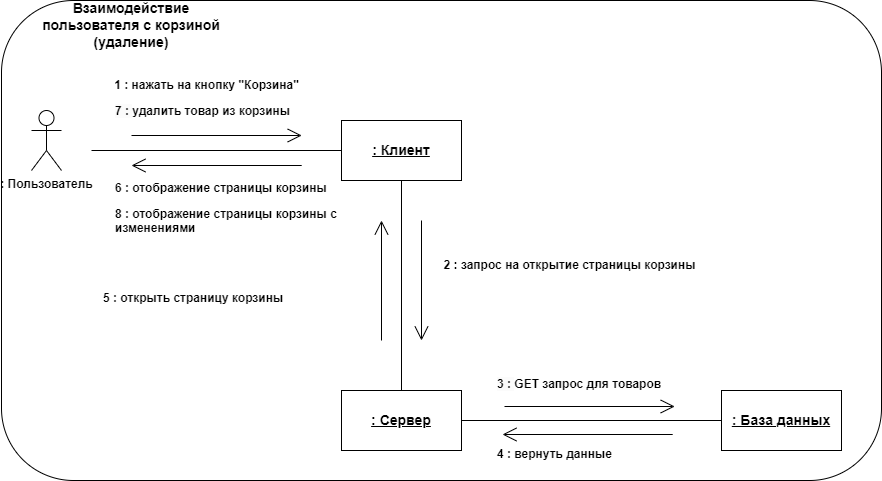

The diagram above was exported from draw.io. Its source (the exported page's mxGraphModel, read from the mxfile embedded in the PNG):
<mxGraphModel dx="1050" dy="577" grid="1" gridSize="10" guides="1" tooltips="1" connect="1" arrows="1" fold="1" page="1" pageScale="1" pageWidth="827" pageHeight="1169" math="0" shadow="0">
  <root>
    <mxCell id="0" />
    <mxCell id="1" parent="0" />
    <mxCell id="7so-W2nKtGXz3Fn0U89w-26" value="" style="rounded=1;whiteSpace=wrap;html=1;" parent="1" vertex="1">
      <mxGeometry x="120" y="40" width="880" height="480" as="geometry" />
    </mxCell>
    <mxCell id="7so-W2nKtGXz3Fn0U89w-2" value="&lt;b style=&quot;border-color: var(--border-color); font-size: 14px;&quot;&gt;Взаимодействие пользователя с корзиной (удаление)&lt;/b&gt;" style="text;html=1;strokeColor=none;fillColor=none;align=center;verticalAlign=middle;whiteSpace=wrap;rounded=0;" parent="1" vertex="1">
      <mxGeometry x="160" y="50" width="180" height="30" as="geometry" />
    </mxCell>
    <mxCell id="7so-W2nKtGXz3Fn0U89w-3" value="&lt;b&gt;: Пользователь&lt;/b&gt;" style="shape=umlActor;verticalLabelPosition=bottom;verticalAlign=top;html=1;outlineConnect=0;" parent="1" vertex="1">
      <mxGeometry x="150" y="150" width="30" height="60" as="geometry" />
    </mxCell>
    <mxCell id="7so-W2nKtGXz3Fn0U89w-4" value="&lt;b&gt;&lt;u&gt;&lt;font style=&quot;font-size: 14px;&quot;&gt;: Клиент&lt;/font&gt;&lt;/u&gt;&lt;/b&gt;" style="rounded=0;whiteSpace=wrap;html=1;" parent="1" vertex="1">
      <mxGeometry x="460" y="160" width="120" height="60" as="geometry" />
    </mxCell>
    <mxCell id="7so-W2nKtGXz3Fn0U89w-5" value="&lt;b&gt;&lt;u&gt;&lt;font style=&quot;font-size: 14px;&quot;&gt;: Сервер&lt;/font&gt;&lt;/u&gt;&lt;/b&gt;" style="rounded=0;whiteSpace=wrap;html=1;" parent="1" vertex="1">
      <mxGeometry x="460" y="430" width="120" height="60" as="geometry" />
    </mxCell>
    <mxCell id="7so-W2nKtGXz3Fn0U89w-6" value="&lt;b&gt;&lt;u&gt;&lt;font style=&quot;font-size: 14px;&quot;&gt;: База данных&lt;/font&gt;&lt;/u&gt;&lt;/b&gt;" style="rounded=0;whiteSpace=wrap;html=1;" parent="1" vertex="1">
      <mxGeometry x="840" y="430" width="120" height="60" as="geometry" />
    </mxCell>
    <mxCell id="7so-W2nKtGXz3Fn0U89w-7" value="" style="endArrow=open;html=1;rounded=0;endFill=0;endSize=12;" parent="1" edge="1">
      <mxGeometry width="50" height="50" relative="1" as="geometry">
        <mxPoint x="250" y="175" as="sourcePoint" />
        <mxPoint x="420.2" y="175" as="targetPoint" />
      </mxGeometry>
    </mxCell>
    <mxCell id="7so-W2nKtGXz3Fn0U89w-8" value="" style="endArrow=none;html=1;rounded=0;entryX=0;entryY=0.5;entryDx=0;entryDy=0;" parent="1" target="7so-W2nKtGXz3Fn0U89w-4" edge="1">
      <mxGeometry width="50" height="50" relative="1" as="geometry">
        <mxPoint x="210" y="190" as="sourcePoint" />
        <mxPoint x="580" y="280" as="targetPoint" />
      </mxGeometry>
    </mxCell>
    <mxCell id="7so-W2nKtGXz3Fn0U89w-9" value="" style="endArrow=none;html=1;rounded=0;entryX=0;entryY=0.5;entryDx=0;entryDy=0;exitX=1;exitY=0.5;exitDx=0;exitDy=0;" parent="1" source="7so-W2nKtGXz3Fn0U89w-5" target="7so-W2nKtGXz3Fn0U89w-6" edge="1">
      <mxGeometry width="50" height="50" relative="1" as="geometry">
        <mxPoint x="590" y="419.5" as="sourcePoint" />
        <mxPoint x="840" y="419.5" as="targetPoint" />
      </mxGeometry>
    </mxCell>
    <mxCell id="7so-W2nKtGXz3Fn0U89w-10" value="" style="endArrow=none;html=1;rounded=0;entryX=0.5;entryY=0;entryDx=0;entryDy=0;exitX=0.5;exitY=1;exitDx=0;exitDy=0;" parent="1" source="7so-W2nKtGXz3Fn0U89w-4" target="7so-W2nKtGXz3Fn0U89w-5" edge="1">
      <mxGeometry width="50" height="50" relative="1" as="geometry">
        <mxPoint x="220" y="200" as="sourcePoint" />
        <mxPoint x="470" y="200" as="targetPoint" />
      </mxGeometry>
    </mxCell>
    <mxCell id="7so-W2nKtGXz3Fn0U89w-11" value="" style="endArrow=open;html=1;rounded=0;endFill=0;endSize=12;" parent="1" edge="1">
      <mxGeometry width="50" height="50" relative="1" as="geometry">
        <mxPoint x="623" y="446" as="sourcePoint" />
        <mxPoint x="793.2" y="446" as="targetPoint" />
      </mxGeometry>
    </mxCell>
    <mxCell id="7so-W2nKtGXz3Fn0U89w-12" value="" style="endArrow=none;html=1;rounded=0;endFill=0;endSize=12;startArrow=open;startFill=0;startSize=12;" parent="1" edge="1">
      <mxGeometry width="50" height="50" relative="1" as="geometry">
        <mxPoint x="621" y="474" as="sourcePoint" />
        <mxPoint x="791.2" y="474" as="targetPoint" />
      </mxGeometry>
    </mxCell>
    <mxCell id="7so-W2nKtGXz3Fn0U89w-13" value="" style="endArrow=none;html=1;rounded=0;endFill=0;endSize=12;startArrow=open;startFill=0;startSize=12;" parent="1" edge="1">
      <mxGeometry width="50" height="50" relative="1" as="geometry">
        <mxPoint x="250" y="205" as="sourcePoint" />
        <mxPoint x="420.20000000000005" y="205" as="targetPoint" />
      </mxGeometry>
    </mxCell>
    <mxCell id="7so-W2nKtGXz3Fn0U89w-14" value="" style="endArrow=open;html=1;rounded=0;endFill=0;endSize=12;" parent="1" edge="1">
      <mxGeometry width="50" height="50" relative="1" as="geometry">
        <mxPoint x="540" y="260" as="sourcePoint" />
        <mxPoint x="540" y="380" as="targetPoint" />
      </mxGeometry>
    </mxCell>
    <mxCell id="7so-W2nKtGXz3Fn0U89w-15" value="" style="endArrow=none;html=1;rounded=0;endFill=0;endSize=12;startArrow=open;startFill=0;startSize=12;" parent="1" edge="1">
      <mxGeometry width="50" height="50" relative="1" as="geometry">
        <mxPoint x="500" y="260" as="sourcePoint" />
        <mxPoint x="500" y="380" as="targetPoint" />
      </mxGeometry>
    </mxCell>
    <mxCell id="7so-W2nKtGXz3Fn0U89w-16" value="&lt;b&gt;1 :&amp;nbsp;&lt;/b&gt;&lt;b style=&quot;border-color: var(--border-color);&quot;&gt;нажать на кнопку &quot;Корзина&lt;/b&gt;&lt;b&gt;&quot;&lt;/b&gt;" style="text;html=1;align=center;verticalAlign=middle;resizable=0;points=[];autosize=1;strokeColor=none;fillColor=none;" parent="1" vertex="1">
      <mxGeometry x="220" y="110" width="210" height="30" as="geometry" />
    </mxCell>
    <mxCell id="7so-W2nKtGXz3Fn0U89w-17" value="&lt;b&gt;2 :&amp;nbsp;&lt;/b&gt;&lt;b style=&quot;border-color: var(--border-color);&quot;&gt;запрос на открытие страницы корзины&lt;/b&gt;" style="text;html=1;align=center;verticalAlign=middle;resizable=0;points=[];autosize=1;strokeColor=none;fillColor=none;" parent="1" vertex="1">
      <mxGeometry x="548" y="290" width="280" height="30" as="geometry" />
    </mxCell>
    <mxCell id="7so-W2nKtGXz3Fn0U89w-18" value="&lt;b style=&quot;border-color: var(--border-color); color: rgb(0, 0, 0); font-family: Helvetica; font-size: 12px; font-style: normal; font-variant-ligatures: normal; font-variant-caps: normal; letter-spacing: normal; orphans: 2; text-align: center; text-indent: 0px; text-transform: none; widows: 2; word-spacing: 0px; -webkit-text-stroke-width: 0px; background-color: rgb(255, 255, 255); text-decoration-thickness: initial; text-decoration-style: initial; text-decoration-color: initial;&quot;&gt;5 :&amp;nbsp;&lt;/b&gt;&lt;b style=&quot;border-color: var(--border-color);&quot;&gt;открыть страницу&amp;nbsp;&lt;/b&gt;&lt;b style=&quot;border-color: var(--border-color); text-align: center;&quot;&gt;корзины&lt;/b&gt;" style="text;whiteSpace=wrap;html=1;" parent="1" vertex="1">
      <mxGeometry x="220" y="324" width="210" height="30" as="geometry" />
    </mxCell>
    <mxCell id="7so-W2nKtGXz3Fn0U89w-19" value="&lt;b style=&quot;border-color: var(--border-color); color: rgb(0, 0, 0); font-family: Helvetica; font-size: 12px; font-style: normal; font-variant-ligatures: normal; font-variant-caps: normal; letter-spacing: normal; orphans: 2; text-align: center; text-indent: 0px; text-transform: none; widows: 2; word-spacing: 0px; -webkit-text-stroke-width: 0px; background-color: rgb(255, 255, 255); text-decoration-thickness: initial; text-decoration-style: initial; text-decoration-color: initial;&quot;&gt;6 : отображение страницы корзины&lt;/b&gt;" style="text;whiteSpace=wrap;html=1;" parent="1" vertex="1">
      <mxGeometry x="232" y="214" width="218" height="30" as="geometry" />
    </mxCell>
    <mxCell id="7so-W2nKtGXz3Fn0U89w-20" value="&lt;b style=&quot;border-color: var(--border-color); color: rgb(0, 0, 0); font-family: Helvetica; font-size: 12px; font-style: normal; font-variant-ligatures: normal; font-variant-caps: normal; letter-spacing: normal; orphans: 2; text-align: center; text-indent: 0px; text-transform: none; widows: 2; word-spacing: 0px; -webkit-text-stroke-width: 0px; background-color: rgb(251, 251, 251); text-decoration-thickness: initial; text-decoration-style: initial; text-decoration-color: initial;&quot;&gt;7 :&amp;nbsp;&lt;/b&gt;&lt;b style=&quot;border-color: var(--border-color); text-align: center;&quot;&gt;удалить товар из корзины&lt;/b&gt;" style="text;whiteSpace=wrap;html=1;" parent="1" vertex="1">
      <mxGeometry x="232" y="137" width="220" height="30" as="geometry" />
    </mxCell>
    <mxCell id="7so-W2nKtGXz3Fn0U89w-22" value="&lt;b style=&quot;border-color: var(--border-color); color: rgb(0, 0, 0); font-family: Helvetica; font-size: 12px; font-style: normal; font-variant-ligatures: normal; font-variant-caps: normal; letter-spacing: normal; orphans: 2; text-align: center; text-indent: 0px; text-transform: none; widows: 2; word-spacing: 0px; -webkit-text-stroke-width: 0px; background-color: rgb(251, 251, 251); text-decoration-thickness: initial; text-decoration-style: initial; text-decoration-color: initial;&quot;&gt;3 :&amp;nbsp;&lt;/b&gt;&lt;b style=&quot;border-color: var(--border-color); text-align: center;&quot;&gt;GET запрос для товаров&lt;/b&gt;" style="text;whiteSpace=wrap;html=1;" parent="1" vertex="1">
      <mxGeometry x="614" y="410" width="196" height="40" as="geometry" />
    </mxCell>
    <mxCell id="7so-W2nKtGXz3Fn0U89w-23" value="&lt;b style=&quot;border-color: var(--border-color); color: rgb(0, 0, 0); font-family: Helvetica; font-size: 12px; font-style: normal; font-variant-ligatures: normal; font-variant-caps: normal; letter-spacing: normal; orphans: 2; text-align: center; text-indent: 0px; text-transform: none; widows: 2; word-spacing: 0px; -webkit-text-stroke-width: 0px; background-color: rgb(255, 255, 255); text-decoration-thickness: initial; text-decoration-style: initial; text-decoration-color: initial;&quot;&gt;4 :&amp;nbsp;&lt;/b&gt;&lt;b style=&quot;border-color: var(--border-color); text-align: center; background-color: rgb(255, 255, 255);&quot;&gt;вернуть данные&lt;/b&gt;" style="text;whiteSpace=wrap;html=1;" parent="1" vertex="1">
      <mxGeometry x="614" y="480" width="210" height="32" as="geometry" />
    </mxCell>
    <mxCell id="7so-W2nKtGXz3Fn0U89w-25" value="&lt;b style=&quot;border-color: var(--border-color); color: rgb(0, 0, 0); font-family: Helvetica; font-size: 12px; font-style: normal; font-variant-ligatures: normal; font-variant-caps: normal; letter-spacing: normal; orphans: 2; text-align: center; text-indent: 0px; text-transform: none; widows: 2; word-spacing: 0px; -webkit-text-stroke-width: 0px; background-color: rgb(255, 255, 255); text-decoration-thickness: initial; text-decoration-style: initial; text-decoration-color: initial;&quot;&gt;8 :&amp;nbsp;&lt;/b&gt;&lt;b style=&quot;border-color: var(--border-color); text-align: center; background-color: rgb(255, 255, 255);&quot;&gt;отображение страницы корзины с изменениями&amp;nbsp;&lt;/b&gt;" style="text;whiteSpace=wrap;html=1;" parent="1" vertex="1">
      <mxGeometry x="232" y="240" width="240" height="30" as="geometry" />
    </mxCell>
  </root>
</mxGraphModel>